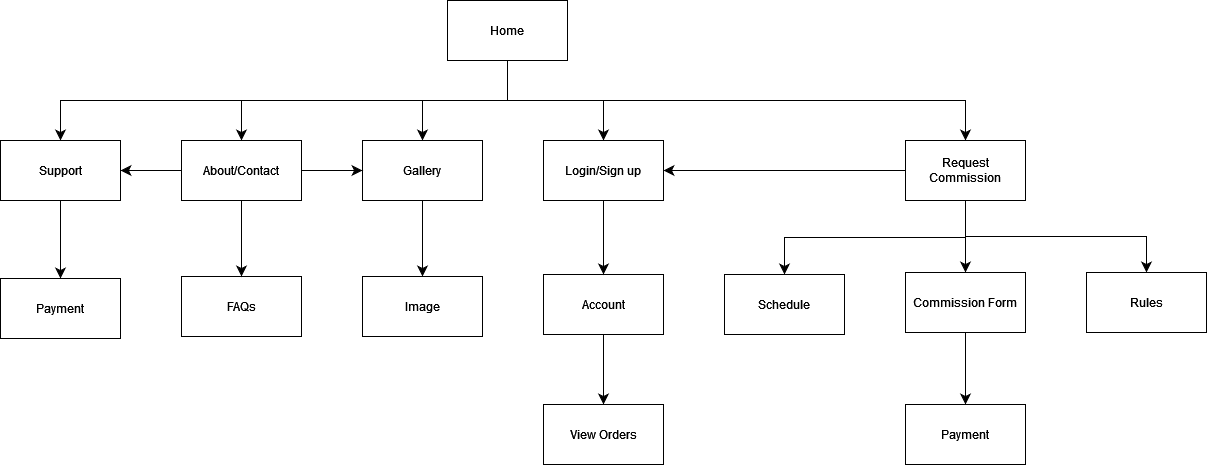

The diagram above was exported from draw.io. Its source (the exported page's mxGraphModel, read from the mxfile embedded in the PNG):
<mxGraphModel dx="1832" dy="1272" grid="0" gridSize="10" guides="1" tooltips="1" connect="1" arrows="1" fold="1" page="0" pageScale="1" pageWidth="850" pageHeight="1100" math="0" shadow="0">
  <root>
    <mxCell id="0" />
    <mxCell id="1" parent="0" />
    <mxCell id="NuaUJAJW5tEUL-0J8Ll8-25" style="edgeStyle=elbowEdgeStyle;rounded=0;orthogonalLoop=1;jettySize=auto;html=1;exitX=0.5;exitY=1;exitDx=0;exitDy=0;fontSize=12;startSize=8;endSize=8;entryX=0.5;entryY=0;entryDx=0;entryDy=0;elbow=vertical;" edge="1" parent="1" source="NuaUJAJW5tEUL-0J8Ll8-1" target="NuaUJAJW5tEUL-0J8Ll8-22">
      <mxGeometry relative="1" as="geometry">
        <mxPoint x="-253" y="-1" as="targetPoint" />
      </mxGeometry>
    </mxCell>
    <mxCell id="NuaUJAJW5tEUL-0J8Ll8-26" style="edgeStyle=elbowEdgeStyle;rounded=0;orthogonalLoop=1;jettySize=auto;html=1;exitX=0.5;exitY=1;exitDx=0;exitDy=0;fontSize=12;startSize=8;endSize=8;elbow=vertical;entryX=0.5;entryY=0;entryDx=0;entryDy=0;" edge="1" parent="1" source="NuaUJAJW5tEUL-0J8Ll8-1" target="NuaUJAJW5tEUL-0J8Ll8-15">
      <mxGeometry relative="1" as="geometry">
        <mxPoint x="193" y="-19" as="targetPoint" />
      </mxGeometry>
    </mxCell>
    <mxCell id="NuaUJAJW5tEUL-0J8Ll8-27" style="edgeStyle=elbowEdgeStyle;rounded=0;orthogonalLoop=1;jettySize=auto;html=1;exitX=0.5;exitY=1;exitDx=0;exitDy=0;fontSize=12;startSize=8;endSize=8;elbow=vertical;entryX=0.5;entryY=0;entryDx=0;entryDy=0;" edge="1" parent="1" source="NuaUJAJW5tEUL-0J8Ll8-1" target="NuaUJAJW5tEUL-0J8Ll8-3">
      <mxGeometry relative="1" as="geometry">
        <mxPoint x="193" y="9" as="targetPoint" />
      </mxGeometry>
    </mxCell>
    <mxCell id="NuaUJAJW5tEUL-0J8Ll8-35" style="edgeStyle=elbowEdgeStyle;rounded=0;orthogonalLoop=1;jettySize=auto;html=1;exitX=0.5;exitY=1;exitDx=0;exitDy=0;entryX=0.5;entryY=0;entryDx=0;entryDy=0;fontSize=12;startSize=8;endSize=8;elbow=vertical;" edge="1" parent="1" source="NuaUJAJW5tEUL-0J8Ll8-1" target="NuaUJAJW5tEUL-0J8Ll8-28">
      <mxGeometry relative="1" as="geometry" />
    </mxCell>
    <mxCell id="NuaUJAJW5tEUL-0J8Ll8-36" style="edgeStyle=elbowEdgeStyle;rounded=0;orthogonalLoop=1;jettySize=auto;html=1;exitX=0.5;exitY=1;exitDx=0;exitDy=0;entryX=0.5;entryY=0;entryDx=0;entryDy=0;fontSize=12;startSize=8;endSize=8;elbow=vertical;" edge="1" parent="1" source="NuaUJAJW5tEUL-0J8Ll8-1" target="NuaUJAJW5tEUL-0J8Ll8-6">
      <mxGeometry relative="1" as="geometry" />
    </mxCell>
    <mxCell id="NuaUJAJW5tEUL-0J8Ll8-1" value="Home" style="rounded=0;whiteSpace=wrap;html=1;" vertex="1" parent="1">
      <mxGeometry x="129" y="-122" width="120" height="60" as="geometry" />
    </mxCell>
    <mxCell id="NuaUJAJW5tEUL-0J8Ll8-32" value="" style="edgeStyle=none;curved=1;rounded=0;orthogonalLoop=1;jettySize=auto;html=1;fontSize=12;startSize=8;endSize=8;" edge="1" parent="1" source="NuaUJAJW5tEUL-0J8Ll8-3" target="NuaUJAJW5tEUL-0J8Ll8-29">
      <mxGeometry relative="1" as="geometry" />
    </mxCell>
    <mxCell id="NuaUJAJW5tEUL-0J8Ll8-3" value="Gallery" style="rounded=0;whiteSpace=wrap;html=1;" vertex="1" parent="1">
      <mxGeometry x="44" y="18" width="120" height="60" as="geometry" />
    </mxCell>
    <mxCell id="NuaUJAJW5tEUL-0J8Ll8-5" value="FAQs" style="rounded=0;whiteSpace=wrap;html=1;" vertex="1" parent="1">
      <mxGeometry x="-137" y="154" width="120" height="60" as="geometry" />
    </mxCell>
    <mxCell id="NuaUJAJW5tEUL-0J8Ll8-37" style="edgeStyle=none;curved=1;rounded=0;orthogonalLoop=1;jettySize=auto;html=1;exitX=0;exitY=0.5;exitDx=0;exitDy=0;entryX=1;entryY=0.5;entryDx=0;entryDy=0;fontSize=12;startSize=8;endSize=8;" edge="1" parent="1" source="NuaUJAJW5tEUL-0J8Ll8-6" target="NuaUJAJW5tEUL-0J8Ll8-28">
      <mxGeometry relative="1" as="geometry" />
    </mxCell>
    <mxCell id="NuaUJAJW5tEUL-0J8Ll8-39" value="" style="edgeStyle=none;curved=1;rounded=0;orthogonalLoop=1;jettySize=auto;html=1;fontSize=12;startSize=8;endSize=8;" edge="1" parent="1" source="NuaUJAJW5tEUL-0J8Ll8-6" target="NuaUJAJW5tEUL-0J8Ll8-7">
      <mxGeometry relative="1" as="geometry" />
    </mxCell>
    <mxCell id="NuaUJAJW5tEUL-0J8Ll8-42" style="edgeStyle=elbowEdgeStyle;rounded=0;orthogonalLoop=1;jettySize=auto;html=1;exitX=0.5;exitY=1;exitDx=0;exitDy=0;entryX=0.5;entryY=0;entryDx=0;entryDy=0;fontSize=12;startSize=8;endSize=8;elbow=vertical;" edge="1" parent="1" source="NuaUJAJW5tEUL-0J8Ll8-6" target="NuaUJAJW5tEUL-0J8Ll8-11">
      <mxGeometry relative="1" as="geometry" />
    </mxCell>
    <mxCell id="NuaUJAJW5tEUL-0J8Ll8-43" style="edgeStyle=elbowEdgeStyle;rounded=0;orthogonalLoop=1;jettySize=auto;html=1;exitX=0.5;exitY=1;exitDx=0;exitDy=0;entryX=0.5;entryY=0;entryDx=0;entryDy=0;fontSize=12;startSize=8;endSize=8;elbow=vertical;" edge="1" parent="1" source="NuaUJAJW5tEUL-0J8Ll8-6" target="NuaUJAJW5tEUL-0J8Ll8-12">
      <mxGeometry relative="1" as="geometry" />
    </mxCell>
    <mxCell id="NuaUJAJW5tEUL-0J8Ll8-6" value="Request Commission" style="rounded=0;whiteSpace=wrap;html=1;" vertex="1" parent="1">
      <mxGeometry x="587" y="18" width="120" height="60" as="geometry" />
    </mxCell>
    <mxCell id="NuaUJAJW5tEUL-0J8Ll8-40" value="" style="edgeStyle=none;curved=1;rounded=0;orthogonalLoop=1;jettySize=auto;html=1;fontSize=12;startSize=8;endSize=8;" edge="1" parent="1" source="NuaUJAJW5tEUL-0J8Ll8-7" target="NuaUJAJW5tEUL-0J8Ll8-30">
      <mxGeometry relative="1" as="geometry" />
    </mxCell>
    <mxCell id="NuaUJAJW5tEUL-0J8Ll8-7" value="Commission Form" style="rounded=0;whiteSpace=wrap;html=1;" vertex="1" parent="1">
      <mxGeometry x="587" y="150" width="120" height="60" as="geometry" />
    </mxCell>
    <mxCell id="NuaUJAJW5tEUL-0J8Ll8-34" value="" style="edgeStyle=none;curved=1;rounded=0;orthogonalLoop=1;jettySize=auto;html=1;fontSize=12;startSize=8;endSize=8;" edge="1" parent="1" source="NuaUJAJW5tEUL-0J8Ll8-8" target="NuaUJAJW5tEUL-0J8Ll8-9">
      <mxGeometry relative="1" as="geometry" />
    </mxCell>
    <mxCell id="NuaUJAJW5tEUL-0J8Ll8-8" value="Account" style="rounded=0;whiteSpace=wrap;html=1;" vertex="1" parent="1">
      <mxGeometry x="225" y="152" width="120" height="60" as="geometry" />
    </mxCell>
    <mxCell id="NuaUJAJW5tEUL-0J8Ll8-9" value="View Orders" style="rounded=0;whiteSpace=wrap;html=1;" vertex="1" parent="1">
      <mxGeometry x="225" y="282" width="120" height="60" as="geometry" />
    </mxCell>
    <mxCell id="NuaUJAJW5tEUL-0J8Ll8-11" value="Rules" style="rounded=0;whiteSpace=wrap;html=1;" vertex="1" parent="1">
      <mxGeometry x="768" y="150" width="120" height="60" as="geometry" />
    </mxCell>
    <mxCell id="NuaUJAJW5tEUL-0J8Ll8-12" value="Schedule" style="rounded=0;whiteSpace=wrap;html=1;" vertex="1" parent="1">
      <mxGeometry x="406" y="152" width="120" height="60" as="geometry" />
    </mxCell>
    <mxCell id="NuaUJAJW5tEUL-0J8Ll8-20" value="" style="edgeStyle=none;curved=1;rounded=0;orthogonalLoop=1;jettySize=auto;html=1;fontSize=12;startSize=8;endSize=8;" edge="1" parent="1" source="NuaUJAJW5tEUL-0J8Ll8-15" target="NuaUJAJW5tEUL-0J8Ll8-3">
      <mxGeometry relative="1" as="geometry" />
    </mxCell>
    <mxCell id="NuaUJAJW5tEUL-0J8Ll8-21" value="" style="edgeStyle=none;curved=1;rounded=0;orthogonalLoop=1;jettySize=auto;html=1;fontSize=12;startSize=8;endSize=8;" edge="1" parent="1" source="NuaUJAJW5tEUL-0J8Ll8-15" target="NuaUJAJW5tEUL-0J8Ll8-5">
      <mxGeometry relative="1" as="geometry" />
    </mxCell>
    <mxCell id="NuaUJAJW5tEUL-0J8Ll8-23" value="" style="edgeStyle=none;curved=1;rounded=0;orthogonalLoop=1;jettySize=auto;html=1;fontSize=12;startSize=8;endSize=8;" edge="1" parent="1" source="NuaUJAJW5tEUL-0J8Ll8-15" target="NuaUJAJW5tEUL-0J8Ll8-22">
      <mxGeometry relative="1" as="geometry" />
    </mxCell>
    <mxCell id="NuaUJAJW5tEUL-0J8Ll8-15" value="About/Contact" style="rounded=0;whiteSpace=wrap;html=1;" vertex="1" parent="1">
      <mxGeometry x="-137" y="18" width="120" height="60" as="geometry" />
    </mxCell>
    <mxCell id="NuaUJAJW5tEUL-0J8Ll8-41" value="" style="edgeStyle=none;curved=1;rounded=0;orthogonalLoop=1;jettySize=auto;html=1;fontSize=12;startSize=8;endSize=8;" edge="1" parent="1" source="NuaUJAJW5tEUL-0J8Ll8-22" target="NuaUJAJW5tEUL-0J8Ll8-31">
      <mxGeometry relative="1" as="geometry" />
    </mxCell>
    <mxCell id="NuaUJAJW5tEUL-0J8Ll8-22" value="Support" style="rounded=0;whiteSpace=wrap;html=1;" vertex="1" parent="1">
      <mxGeometry x="-318" y="18" width="120" height="60" as="geometry" />
    </mxCell>
    <mxCell id="NuaUJAJW5tEUL-0J8Ll8-33" value="" style="edgeStyle=none;curved=1;rounded=0;orthogonalLoop=1;jettySize=auto;html=1;fontSize=12;startSize=8;endSize=8;" edge="1" parent="1" source="NuaUJAJW5tEUL-0J8Ll8-28" target="NuaUJAJW5tEUL-0J8Ll8-8">
      <mxGeometry relative="1" as="geometry" />
    </mxCell>
    <mxCell id="NuaUJAJW5tEUL-0J8Ll8-28" value="Login/Sign up" style="rounded=0;whiteSpace=wrap;html=1;" vertex="1" parent="1">
      <mxGeometry x="225" y="18" width="120" height="60" as="geometry" />
    </mxCell>
    <mxCell id="NuaUJAJW5tEUL-0J8Ll8-29" value="Image" style="rounded=0;whiteSpace=wrap;html=1;" vertex="1" parent="1">
      <mxGeometry x="44" y="154" width="120" height="60" as="geometry" />
    </mxCell>
    <mxCell id="NuaUJAJW5tEUL-0J8Ll8-30" value="Payment" style="rounded=0;whiteSpace=wrap;html=1;" vertex="1" parent="1">
      <mxGeometry x="587" y="282" width="120" height="60" as="geometry" />
    </mxCell>
    <mxCell id="NuaUJAJW5tEUL-0J8Ll8-31" value="Payment" style="rounded=0;whiteSpace=wrap;html=1;" vertex="1" parent="1">
      <mxGeometry x="-318" y="156" width="120" height="60" as="geometry" />
    </mxCell>
  </root>
</mxGraphModel>